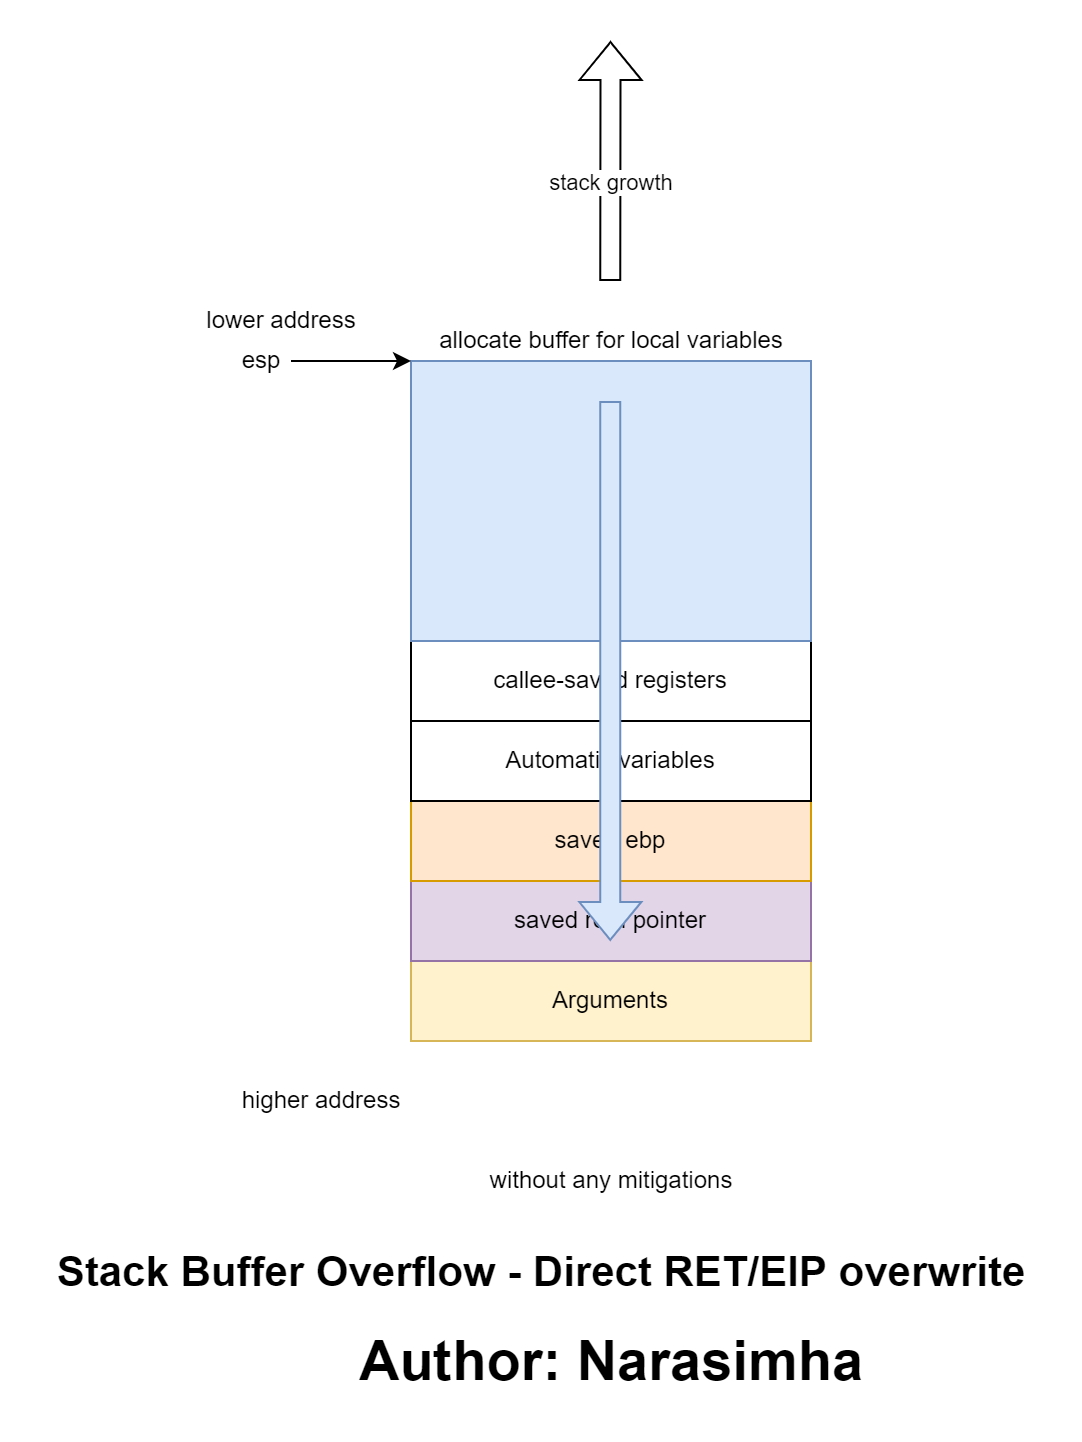

The diagram above was exported from draw.io. Its source (the exported page's mxGraphModel, read from the mxfile embedded in the PNG):
<mxGraphModel dx="1160" dy="911" grid="1" gridSize="10" guides="1" tooltips="1" connect="1" arrows="1" fold="1" page="1" pageScale="1" pageWidth="2336" pageHeight="1654" math="0" shadow="0">
  <root>
    <mxCell id="0" />
    <mxCell id="1" parent="0" />
    <mxCell id="2" value="Arguments" style="rounded=0;whiteSpace=wrap;html=1;fillColor=#fff2cc;strokeColor=#d6b656;" vertex="1" parent="1">
      <mxGeometry x="255" y="1320" width="200" height="40" as="geometry" />
    </mxCell>
    <mxCell id="3" value="saved retn pointer" style="rounded=0;whiteSpace=wrap;html=1;fillColor=#e1d5e7;strokeColor=#9673a6;" vertex="1" parent="1">
      <mxGeometry x="255" y="1280" width="200" height="40" as="geometry" />
    </mxCell>
    <mxCell id="4" value="saved ebp" style="rounded=0;whiteSpace=wrap;html=1;fillColor=#ffe6cc;strokeColor=#d79b00;" vertex="1" parent="1">
      <mxGeometry x="255" y="1240" width="200" height="40" as="geometry" />
    </mxCell>
    <mxCell id="5" value="Automatic variables" style="rounded=0;whiteSpace=wrap;html=1;" vertex="1" parent="1">
      <mxGeometry x="255" y="1200" width="200" height="40" as="geometry" />
    </mxCell>
    <mxCell id="6" value="callee-saved registers" style="rounded=0;whiteSpace=wrap;html=1;" vertex="1" parent="1">
      <mxGeometry x="255" y="1160" width="200" height="40" as="geometry" />
    </mxCell>
    <mxCell id="7" value="" style="rounded=0;whiteSpace=wrap;html=1;fillColor=#dae8fc;strokeColor=#6c8ebf;" vertex="1" parent="1">
      <mxGeometry x="255" y="1020" width="200" height="140" as="geometry" />
    </mxCell>
    <mxCell id="8" value="lower address" style="text;html=1;align=center;verticalAlign=middle;resizable=0;points=[];autosize=1;strokeColor=none;fillColor=none;" vertex="1" parent="1">
      <mxGeometry x="145" y="990" width="90" height="20" as="geometry" />
    </mxCell>
    <mxCell id="9" value="higher address" style="text;html=1;align=center;verticalAlign=middle;resizable=0;points=[];autosize=1;strokeColor=none;fillColor=none;" vertex="1" parent="1">
      <mxGeometry x="165" y="1380" width="90" height="20" as="geometry" />
    </mxCell>
    <mxCell id="10" value="" style="shape=flexArrow;endArrow=classic;html=1;rounded=0;" edge="1" parent="1">
      <mxGeometry width="50" height="50" relative="1" as="geometry">
        <mxPoint x="354.5999999999999" y="980" as="sourcePoint" />
        <mxPoint x="354.80999999999995" y="860" as="targetPoint" />
      </mxGeometry>
    </mxCell>
    <mxCell id="11" value="stack growth" style="edgeLabel;html=1;align=center;verticalAlign=middle;resizable=0;points=[];" vertex="1" connectable="0" parent="10">
      <mxGeometry x="-0.2378" y="3" relative="1" as="geometry">
        <mxPoint x="3" y="-4" as="offset" />
      </mxGeometry>
    </mxCell>
    <mxCell id="12" value="without any mitigations" style="text;html=1;align=center;verticalAlign=middle;resizable=0;points=[];autosize=1;strokeColor=none;fillColor=none;" vertex="1" parent="1">
      <mxGeometry x="285" y="1420" width="140" height="20" as="geometry" />
    </mxCell>
    <mxCell id="13" value="" style="endArrow=classic;html=1;rounded=0;entryX=0;entryY=0;entryDx=0;entryDy=0;" edge="1" target="7" parent="1">
      <mxGeometry width="50" height="50" relative="1" as="geometry">
        <mxPoint x="195" y="1020" as="sourcePoint" />
        <mxPoint x="215" y="1150" as="targetPoint" />
      </mxGeometry>
    </mxCell>
    <mxCell id="14" value="esp" style="text;html=1;align=center;verticalAlign=middle;resizable=0;points=[];autosize=1;strokeColor=none;fillColor=none;" vertex="1" parent="1">
      <mxGeometry x="165" y="1010" width="30" height="20" as="geometry" />
    </mxCell>
    <mxCell id="15" value="&lt;span&gt;allocate buffer for local variables&lt;/span&gt;" style="text;html=1;align=center;verticalAlign=middle;resizable=0;points=[];autosize=1;strokeColor=none;fillColor=none;" vertex="1" parent="1">
      <mxGeometry x="260" y="1000" width="190" height="20" as="geometry" />
    </mxCell>
    <mxCell id="16" value="" style="shape=flexArrow;endArrow=classic;html=1;rounded=0;fontSize=31;fillColor=#dae8fc;strokeColor=#6c8ebf;" edge="1" parent="1">
      <mxGeometry width="50" height="50" relative="1" as="geometry">
        <mxPoint x="354.6600000000001" y="1040" as="sourcePoint" />
        <mxPoint x="354.6600000000001" y="1310" as="targetPoint" />
      </mxGeometry>
    </mxCell>
    <mxCell id="17" value="Stack Buffer Overflow - Direct RET/EIP overwrite" style="text;html=1;align=center;verticalAlign=middle;resizable=0;points=[];autosize=1;strokeColor=none;fillColor=none;fontSize=21;fontStyle=1" vertex="1" parent="1">
      <mxGeometry x="70" y="1460" width="500" height="30" as="geometry" />
    </mxCell>
    <mxCell id="18" value="Author: Narasimha" style="text;html=1;align=center;verticalAlign=middle;resizable=0;points=[];autosize=1;strokeColor=none;fillColor=none;fontSize=28;fontStyle=1" vertex="1" parent="1">
      <mxGeometry x="220" y="1500" width="270" height="40" as="geometry" />
    </mxCell>
  </root>
</mxGraphModel>